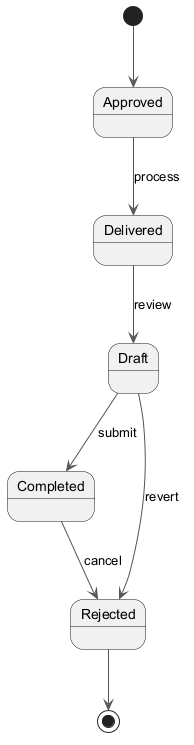

The diagram above was rendered by PlantUML. Its source (embedded in the PNG):
@startuml
skinparam monochrome true
skinparam ArrowColor #555555
[*] --> Approved
Approved --> Delivered : process
Delivered --> Draft : review
Draft --> Completed : submit
Completed --> Rejected : cancel
Draft --> Rejected : revert
Rejected --> [*]
@enduml